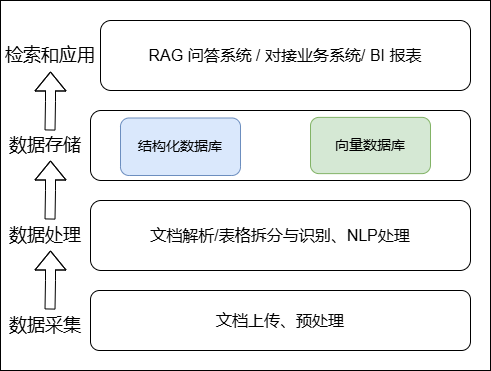

The diagram above was exported from draw.io. Its source (the exported page's mxGraphModel, read from the mxfile embedded in the PNG):
<mxGraphModel dx="1402" dy="734" grid="1" gridSize="10" guides="1" tooltips="1" connect="1" arrows="1" fold="1" page="1" pageScale="1" pageWidth="827" pageHeight="1169" math="0" shadow="0">
  <root>
    <mxCell id="0" />
    <mxCell id="1" parent="0" />
    <mxCell id="MfTbhPW94oZ5p7fixW0b-1" value="" style="rounded=0;whiteSpace=wrap;html=1;" vertex="1" parent="1">
      <mxGeometry x="80" y="140" width="490" height="370" as="geometry" />
    </mxCell>
    <mxCell id="MfTbhPW94oZ5p7fixW0b-2" value="&lt;font style=&quot;font-size: 16px;&quot;&gt;文档上传、预处理&lt;/font&gt;" style="rounded=1;whiteSpace=wrap;html=1;" vertex="1" parent="1">
      <mxGeometry x="170" y="430" width="380" height="60" as="geometry" />
    </mxCell>
    <mxCell id="MfTbhPW94oZ5p7fixW0b-3" value="&lt;font style=&quot;font-size: 16px;&quot;&gt;文档解析/表格拆分与识别、NLP处理&lt;/font&gt;" style="rounded=1;whiteSpace=wrap;html=1;" vertex="1" parent="1">
      <mxGeometry x="170" y="340" width="380" height="70" as="geometry" />
    </mxCell>
    <mxCell id="MfTbhPW94oZ5p7fixW0b-4" value="" style="rounded=1;whiteSpace=wrap;html=1;" vertex="1" parent="1">
      <mxGeometry x="170" y="250" width="380" height="70" as="geometry" />
    </mxCell>
    <mxCell id="MfTbhPW94oZ5p7fixW0b-5" value="&lt;font style=&quot;font-size: 16px;&quot;&gt;RAG 问答系统 / 对接业务系统/ BI 报表&lt;/font&gt;" style="rounded=1;whiteSpace=wrap;html=1;" vertex="1" parent="1">
      <mxGeometry x="180" y="160" width="370" height="70" as="geometry" />
    </mxCell>
    <mxCell id="MfTbhPW94oZ5p7fixW0b-6" value="&lt;font style=&quot;font-size: 18px;&quot;&gt;数据采集&lt;/font&gt;" style="text;html=1;align=center;verticalAlign=middle;whiteSpace=wrap;rounded=0;" vertex="1" parent="1">
      <mxGeometry x="85" y="450" width="80" height="30" as="geometry" />
    </mxCell>
    <mxCell id="MfTbhPW94oZ5p7fixW0b-7" value="&lt;font style=&quot;font-size: 18px;&quot;&gt;数据处理&lt;/font&gt;" style="text;html=1;align=center;verticalAlign=middle;whiteSpace=wrap;rounded=0;" vertex="1" parent="1">
      <mxGeometry x="85" y="360" width="80" height="30" as="geometry" />
    </mxCell>
    <mxCell id="MfTbhPW94oZ5p7fixW0b-8" value="&lt;font style=&quot;font-size: 18px;&quot;&gt;数据存储&lt;/font&gt;" style="text;html=1;align=center;verticalAlign=middle;whiteSpace=wrap;rounded=0;" vertex="1" parent="1">
      <mxGeometry x="85" y="270" width="80" height="30" as="geometry" />
    </mxCell>
    <mxCell id="MfTbhPW94oZ5p7fixW0b-9" value="&lt;font style=&quot;font-size: 18px;&quot;&gt;检索和应用&lt;/font&gt;" style="text;html=1;align=center;verticalAlign=middle;whiteSpace=wrap;rounded=0;" vertex="1" parent="1">
      <mxGeometry x="80" y="180" width="100" height="30" as="geometry" />
    </mxCell>
    <mxCell id="MfTbhPW94oZ5p7fixW0b-10" value="&lt;font style=&quot;font-size: 14px;&quot;&gt;结构化数据库&lt;/font&gt;" style="rounded=1;whiteSpace=wrap;html=1;fillColor=#dae8fc;strokeColor=#6c8ebf;" vertex="1" parent="1">
      <mxGeometry x="200" y="257.5" width="120" height="57.5" as="geometry" />
    </mxCell>
    <mxCell id="MfTbhPW94oZ5p7fixW0b-11" value="&lt;font style=&quot;font-size: 14px;&quot;&gt;向量数据库&lt;/font&gt;" style="rounded=1;whiteSpace=wrap;html=1;fillColor=#d5e8d4;strokeColor=#82b366;" vertex="1" parent="1">
      <mxGeometry x="390" y="256.88" width="120" height="56.25" as="geometry" />
    </mxCell>
    <mxCell id="MfTbhPW94oZ5p7fixW0b-13" value="" style="shape=flexArrow;endArrow=classic;html=1;rounded=0;exitX=0.5;exitY=0;exitDx=0;exitDy=0;" edge="1" parent="1">
      <mxGeometry width="50" height="50" relative="1" as="geometry">
        <mxPoint x="129.5" y="449.01" as="sourcePoint" />
        <mxPoint x="130" y="390" as="targetPoint" />
        <Array as="points">
          <mxPoint x="130" y="420" />
        </Array>
      </mxGeometry>
    </mxCell>
    <mxCell id="MfTbhPW94oZ5p7fixW0b-14" value="" style="shape=flexArrow;endArrow=classic;html=1;rounded=0;exitX=0.5;exitY=0;exitDx=0;exitDy=0;" edge="1" parent="1">
      <mxGeometry width="50" height="50" relative="1" as="geometry">
        <mxPoint x="129.5" y="359.01" as="sourcePoint" />
        <mxPoint x="130" y="300" as="targetPoint" />
        <Array as="points">
          <mxPoint x="130" y="330" />
        </Array>
      </mxGeometry>
    </mxCell>
    <mxCell id="MfTbhPW94oZ5p7fixW0b-15" value="" style="shape=flexArrow;endArrow=classic;html=1;rounded=0;exitX=0.5;exitY=0;exitDx=0;exitDy=0;" edge="1" parent="1">
      <mxGeometry width="50" height="50" relative="1" as="geometry">
        <mxPoint x="129.5" y="270" as="sourcePoint" />
        <mxPoint x="130" y="210.99" as="targetPoint" />
        <Array as="points">
          <mxPoint x="130" y="240.99" />
        </Array>
      </mxGeometry>
    </mxCell>
  </root>
</mxGraphModel>